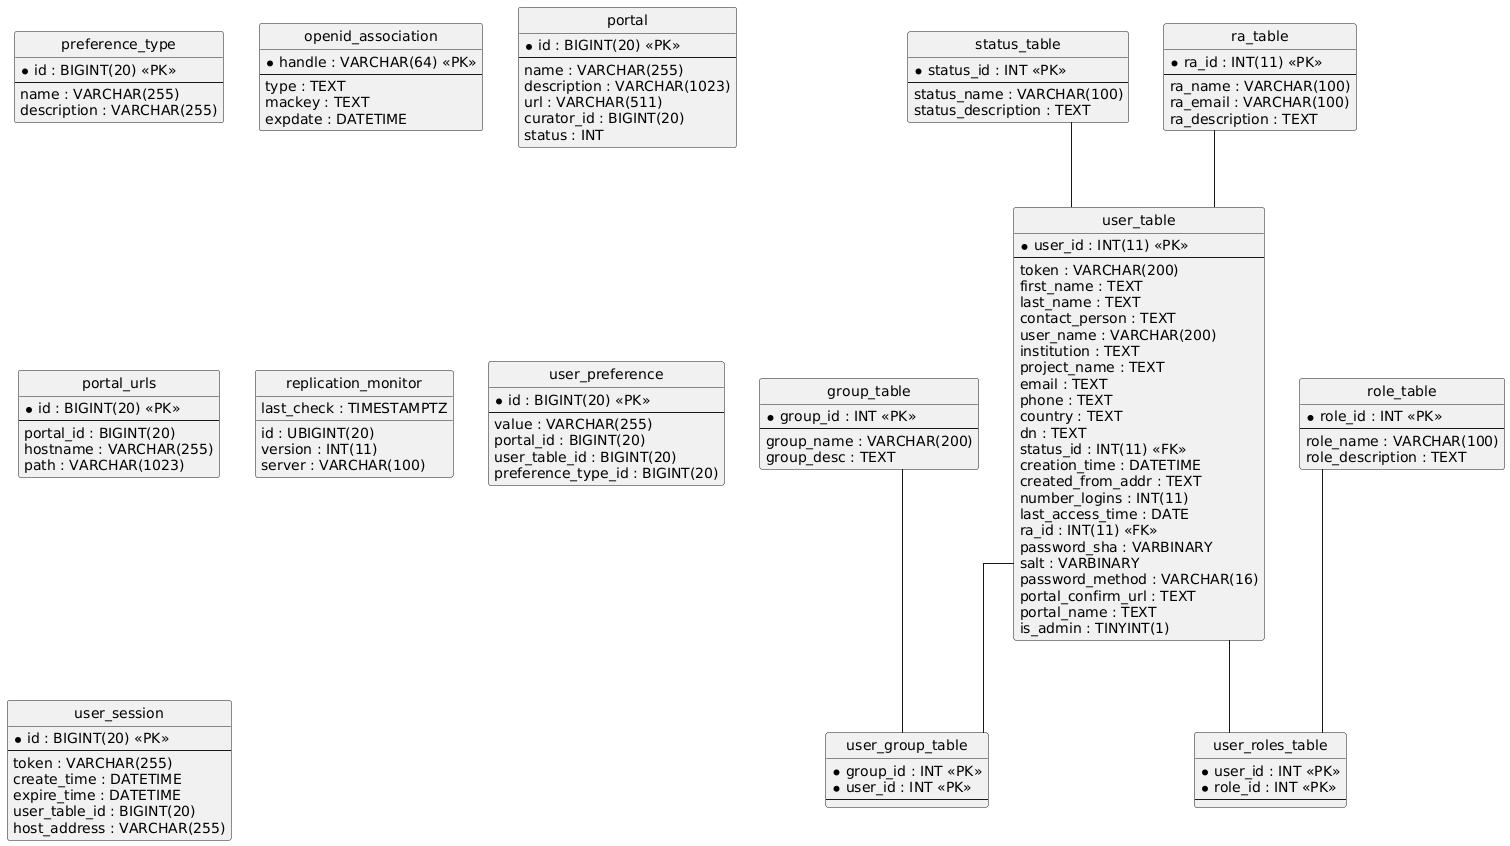

The diagram above was rendered by PlantUML. Its source (embedded in the PNG):
@startuml
hide circle
skinparam linetype ortho

entity "status_table" as status_table {
  * status_id : INT <<PK>>
  --
  status_name : VARCHAR(100)
  status_description : TEXT
}

entity "role_table" as role_table {
  * role_id : INT <<PK>>
  --
  role_name : VARCHAR(100)
  role_description : TEXT
}

entity "preference_type" as preference_type {
  * id : BIGINT(20) <<PK>>
  --
  name : VARCHAR(255)
  description : VARCHAR(255)
}

entity "ra_table" as ra_table {
  * ra_id : INT(11) <<PK>>
  --
  ra_name : VARCHAR(100)
  ra_email : VARCHAR(100)
  ra_description : TEXT
}

entity "user_table" as user_table {
  * user_id : INT(11) <<PK>>
  --
  token : VARCHAR(200)
  first_name : TEXT
  last_name : TEXT
  contact_person : TEXT
  user_name : VARCHAR(200)
  institution : TEXT
  project_name : TEXT
  email : TEXT
  phone : TEXT
  country : TEXT
  dn : TEXT
  status_id : INT(11) <<FK>>
  creation_time : DATETIME
  created_from_addr : TEXT
  number_logins : INT(11)
  last_access_time : DATE
  ra_id : INT(11) <<FK>>
  password_sha : VARBINARY
  salt : VARBINARY
  password_method : VARCHAR(16)
  portal_confirm_url : TEXT
  portal_name : TEXT
  is_admin : TINYINT(1)
}

entity "group_table" as group_table {
  * group_id : INT <<PK>>
  --
  group_name : VARCHAR(200)
  group_desc : TEXT
}

entity "user_group_table" as user_group_table {
  * group_id : INT <<PK>>
  * user_id : INT <<PK>>
  --
}

entity "user_roles_table" as user_roles_table {
  * user_id : INT <<PK>>
  * role_id : INT <<PK>>
  --
}

entity "openid_association" as openid_association {
  * handle : VARCHAR(64) <<PK>>
  --
  type : TEXT
  mackey : TEXT
  expdate : DATETIME
}

entity "portal" as portal {
  * id : BIGINT(20) <<PK>>
  --
  name : VARCHAR(255)
  description : VARCHAR(1023)
  url : VARCHAR(511)
  curator_id : BIGINT(20)
  status : INT
}

entity "portal_urls" as portal_urls {
  * id : BIGINT(20) <<PK>>
  --
  portal_id : BIGINT(20)
  hostname : VARCHAR(255)
  path : VARCHAR(1023)
}

entity "replication_monitor" as replication_monitor {
  id : UBIGINT(20)
  version : INT(11)
  server : VARCHAR(100)
  last_check : TIMESTAMPTZ
}

entity "user_preference" as user_preference {
  * id : BIGINT(20) <<PK>>
  --
  value : VARCHAR(255)
  portal_id : BIGINT(20)
  user_table_id : BIGINT(20)
  preference_type_id : BIGINT(20)
}

entity "user_session" as user_session {
  * id : BIGINT(20) <<PK>>
  --
  token : VARCHAR(255)
  create_time : DATETIME
  expire_time : DATETIME
  user_table_id : BIGINT(20)
  host_address : VARCHAR(255)
}

status_table -- user_table
ra_table -- user_table
group_table -- user_group_table
user_table -- user_group_table
user_table -- user_roles_table
role_table -- user_roles_table
@enduml